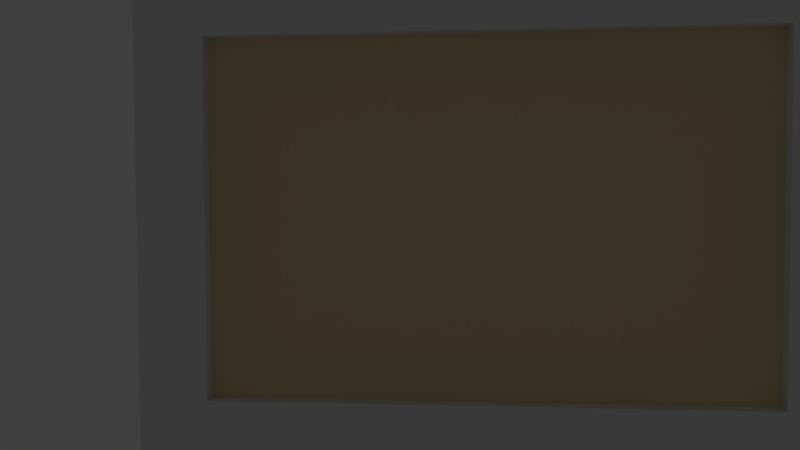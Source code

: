 # Source: back_hall_painting03.blend  (saved by Blender 2.74.0; exported with 4.5.12 LTS)
import bpy
from mathutils import Matrix  # noqa: F401  (used for matrix-valued properties, if any)

bpy.ops.wm.read_factory_settings(use_empty=True)
scene = bpy.context.scene
scene.name = 'Scene'

# ---- collections
col_collection_1 = bpy.data.collections.new('Collection 1'); scene.collection.children.link(col_collection_1)
col_collection_5 = bpy.data.collections.new('Collection 5'); scene.collection.children.link(col_collection_5)
col_collection_20 = bpy.data.collections.new('Collection 20'); scene.collection.children.link(col_collection_20)
col_collection_20.hide_render = True
col_collection_20.hide_viewport = True

# ---- materials (node trees are filled in below, after node groups)
mat_painting_paper_backing01 = bpy.data.materials.new('painting_paper_backing01')
mat_painting_paper_backing01.alpha_threshold = 0.0
mat_painting_paper_backing01.use_transparent_shadow = False
mat_painting_paper_backing01.roughness = 0.5
mat_painting_paper_backing01.specular_intensity = 0.0
mat_back_hall_painting09_canvas = bpy.data.materials.new('back_hall_painting09_canvas')
mat_back_hall_painting09_canvas.alpha_threshold = 0.0
mat_back_hall_painting09_canvas.use_transparent_shadow = False
mat_back_hall_painting09_canvas.diffuse_color = (0.8, 0.6409, 0.3576, 1.0)
mat_back_hall_painting09_canvas.roughness = 0.5
mat_back_hall_painting09_canvas.specular_intensity = 0.0
mat_frame09 = bpy.data.materials.new('frame09')
mat_frame09.alpha_threshold = 0.0
mat_frame09.use_transparent_shadow = False
mat_frame09.roughness = 0.5
mat_frame09.specular_intensity = 0.02778

# ---- material node trees

# ---- world
world_world = bpy.data.worlds.new('World'); scene.world = world_world
world_world.color = (0.05088, 0.05088, 0.05088)
world_world.use_sun_shadow = False
world_world.sun_shadow_jitter_overblur = 0.0
world_world.cycles.sampling_method = 'MANUAL'
world_world.cycles.sample_map_resolution = 256

# ---- cameras
cam_camera = bpy.data.cameras.new('Camera')
cam_camera.clip_end = 100.0
cam_camera.lens = 35.0
cam_camera.sensor_width = 32.0
cam_camera.sensor_height = 18.0
cam_camera.ortho_scale = 7.314
cam_camera.dof.focus_distance = 0.0
cam_camera.dof.aperture_fstop = 128.0

# ---- lights
light_lamp_001 = bpy.data.lights.new('Lamp.001', 'POINT')
light_lamp_001.transmission_factor = 0.0
light_lamp_001.cutoff_distance = 30.0
light_lamp_001.energy = 100.0
light_lamp_001.shadow_buffer_clip_start = 1.001
light_lamp_001.shadow_soft_size = 0.1
light_lamp_001.shadow_maximum_resolution = 0.006
light_lamp_001.use_absolute_resolution = True
light_lamp_001.cycles.use_multiple_importance_sampling = False

# ---- meshes
me_plane_000 = bpy.data.meshes.new('Plane.000')
me_plane_000.from_pydata([(-0.00362, -0.0002227, -0.2847), (-0.00362, -0.0002226, 0.291), (-0.8579, -0.0002228, -0.2847), (-0.8579, -0.0002228, 0.291)], [], [(0, 1, 3, 2)])
_uv = me_plane_000.uv_layers.new(name='UVMap')
_uv.uv.foreach_set('vector', [0.05565, 0.8312, 0.05565, 0.2433, 0.9494, 0.2433, 0.9494, 0.8312])
me_plane_000.materials.append(mat_painting_paper_backing01)
me_plane_000.use_remesh_preserve_volume = False
me_plane_000.use_remesh_preserve_attributes = False
me_plane_000.use_mirror_vertex_groups = False
me_plane_000.update()
me_plane = bpy.data.meshes.new('Plane')
me_plane.from_pydata([(0.1244, 0.0, -0.336), (1.169, 0.0, -0.336), (0.1244, 0.0, 0.336), (1.169, 0.0, 0.336)], [], [(0, 1, 3, 2)])
_uv = me_plane.uv_layers.new(name='UVMap')
_uv.uv.foreach_set('vector', [0.0001, 9.998e-05, 0.9999, 0.0001001, 0.9999, 0.9999, 9.998e-05, 0.9999])
me_plane.materials.append(mat_back_hall_painting09_canvas)
me_plane.use_remesh_preserve_volume = False
me_plane.use_remesh_preserve_attributes = False
me_plane.use_mirror_vertex_groups = False
me_plane.update()
me_plane_005 = bpy.data.meshes.new('Plane.005')
me_plane_005.from_pydata([(-0.0005051, 0.0001734, 0.292), (-0.000505, 0.0001737, -0.2915), (0.8646, 0.0001721, 0.292), (0.8646, 0.0001724, -0.2915), (0.7733, 0.0001726, 0.292), (0.08562, 0.0001729, 0.292), (0.08562, 0.0001732, -0.2915), (0.7733, 0.0001728, -0.2915), (-0.000505, 0.0001735, 0.2248), (-0.0005049, 0.0001737, -0.2201), (0.8646, 0.0001723, -0.2201), (0.8646, 0.0001721, 0.2248), (0.08562, 0.0001732, -0.2201), (0.08562, 0.000173, 0.2248), (0.7733, 0.0001728, -0.2201), (0.7733, 0.0001726, 0.2248), (-0.0005051, -0.04793, 0.292), (-0.000505, -0.04793, -0.2915), (0.8646, -0.04793, 0.292), (0.8646, -0.04793, -0.2915), (0.7733, -0.04793, 0.292), (0.08562, -0.04793, 0.292), (0.08562, -0.04793, -0.2915), (0.7733, -0.04793, -0.2915), (-0.0005051, -0.04793, 0.2248), (-0.000505, -0.04793, -0.2201), (0.8646, -0.04793, -0.2201), (0.8646, -0.04793, 0.2248), (0.08562, -0.04793, -0.2201), (0.08562, -0.04793, 0.2248), (0.7733, -0.04793, -0.2201), (0.7733, -0.04793, 0.2248)], [], [(14, 10, 3, 7), (9, 12, 6, 1), (12, 14, 7, 6), (4, 2, 11, 15), (15, 11, 10, 14), (0, 5, 13, 8), (8, 13, 12, 9), (5, 4, 15, 13), (30, 23, 19, 26), (25, 17, 22, 28), (28, 22, 23, 30), (20, 31, 27, 18), (31, 30, 26, 27), (16, 24, 29, 21), (24, 25, 28, 29), (21, 29, 31, 20), (6, 7, 23, 22), (4, 5, 21, 20), (11, 2, 18, 27), (9, 1, 17, 25), (3, 10, 26, 19), (14, 12, 28, 30), (0, 8, 24, 16), (1, 6, 22, 17), (15, 14, 30, 31), (2, 4, 20, 18), (12, 13, 29, 28), (7, 3, 19, 23), (10, 11, 27, 26), (5, 0, 16, 21), (8, 9, 25, 24), (13, 15, 31, 29)])
_uv = me_plane_005.uv_layers.new(name='UVMap')
_uv.uv.foreach_set('vector', [0.07667, 0.1396, 0.003985, 0.1396, 0.003984, 0.02014, 0.07667, 0.02014, 0.9971, 0.1396, 0.9285, 0.1396, 0.9285, 0.02014, 0.9971, 0.02014, 0.9285, 0.1396, 0.07667, 0.1396, 0.07667, 0.02014, 0.9285, 0.02014, 0.07667, 1.002, 0.003985, 1.002, 0.003985, 0.8794, 0.07667, 0.8794, 0.07667, 0.884, 0.003985, 0.884, 0.003985, 0.1396, 0.07667, 0.1396, 0.9971, 1.002, 0.9285, 1.002, 0.9285, 0.8794, 0.9971, 0.8794, 0.9971, 0.884, 0.9285, 0.884, 0.9285, 0.1396, 0.9971, 0.1396, 0.9285, 1.002, 0.07667, 1.002, 0.07667, 0.8794, 0.9285, 0.8794, 0.9244, 0.1335, 0.9244, 0.01398, 0.9971, 0.01398, 0.9971, 0.1335, 0.003985, 0.1335, 0.003985, 0.01398, 0.07253, 0.01398, 0.07253, 0.1335, 0.07253, 0.1335, 0.07253, 0.01398, 0.9244, 0.01398, 0.9244, 0.1335, 0.9244, 0.9949, 0.9244, 0.8727, 0.9971, 0.8727, 0.9971, 0.9949, 0.9244, 0.8778, 0.9244, 0.1335, 0.9971, 0.1335, 0.9971, 0.8778, 0.003984, 0.9949, 0.003984, 0.8727, 0.07253, 0.8727, 0.07253, 0.9949, 0.003984, 0.8778, 0.003985, 0.1335, 0.07253, 0.1335, 0.07253, 0.8778, 0.07253, 0.9949, 0.07253, 0.8727, 0.9244, 0.8727, 0.9244, 0.9949, 0.4231, 0.1111, 0.08557, 0.1111, 0.08557, 0.05073, 0.4231, 0.05073, 0.5378, 0.0472, 0.8754, 0.0472, 0.8754, 0.1022, 0.5378, 0.1022, 0.9846, 0.6563, 0.9846, 0.7006, 0.9628, 0.7006, 0.9628, 0.6563, 0.04836, 0.6198, 0.04836, 0.6669, 0.02662, 0.6669, 0.02662, 0.6198, 0.9846, 0.3155, 0.9846, 0.3626, 0.9628, 0.3626, 0.9628, 0.3155, 0.09734, 0.88, 0.4349, 0.88, 0.4349, 0.9155, 0.09734, 0.9155, 0.04836, 0.2818, 0.04836, 0.3262, 0.02662, 0.3262, 0.02662, 0.2818, 0.4503, 0.1111, 0.4231, 0.1111, 0.4231, 0.05073, 0.4503, 0.05073, 0.5752, 0.951, 0.4349, 0.951, 0.4349, 0.9155, 0.5752, 0.9155, 0.509, 0.0472, 0.5378, 0.0472, 0.5378, 0.1022, 0.509, 0.1022, 0.4349, 0.88, 0.5752, 0.88, 0.5752, 0.9155, 0.4349, 0.9155, 0.08557, 0.1111, 0.05677, 0.1111, 0.05677, 0.05073, 0.08557, 0.05073, 0.9846, 0.3626, 0.9846, 0.6563, 0.9628, 0.6563, 0.9628, 0.3626, 0.8754, 0.0472, 0.9025, 0.0472, 0.9025, 0.1022, 0.8754, 0.1022, 0.04836, 0.3262, 0.04836, 0.6198, 0.02662, 0.6198, 0.02662, 0.3262, 0.4349, 0.951, 0.09734, 0.951, 0.09734, 0.9155, 0.4349, 0.9155])
me_plane_005.materials.append(mat_frame09)
me_plane_005.use_remesh_preserve_volume = False
me_plane_005.use_remesh_preserve_attributes = False
me_plane_005.use_mirror_vertex_groups = False
me_plane_005.update()
arm_back_hall_painting05_armature = bpy.data.armatures.new('back_hall_painting05_armature')  # bones are not reproduced

# ---- objects
ob_paper_backing = bpy.data.objects.new('paper_backing', me_plane_000)
ob_back_hall_painting05_armature = bpy.data.objects.new('back_hall_painting05_armature', arm_back_hall_painting05_armature)
ob_canvas = bpy.data.objects.new('canvas', me_plane)
ob_frame = bpy.data.objects.new('frame', me_plane_005)
ob_lamp_001 = bpy.data.objects.new('Lamp.001', light_lamp_001)
ob_camera = bpy.data.objects.new('Camera', cam_camera)

# ---- transforms, parenting, visibility, modifiers, constraints
ob_paper_backing.parent = ob_back_hall_painting05_armature
ob_paper_backing.location = (0.0, 0.0, 0.0)
ob_paper_backing.rotation_euler = (0.0, -0.0, 3.142)
ob_paper_backing.lineart.crease_threshold = 0.0
_vg = ob_paper_backing.vertex_groups.new(name='bedroom_sw_painting01_bone')
_vg.add([0, 1, 2, 3], 1.0, 'REPLACE')
_vg = ob_paper_backing.vertex_groups.new(name='back_hall_painting05_bone')
_vg.add([0, 1, 2, 3], 1.0, 'REPLACE')
_m = ob_paper_backing.modifiers.new('Armature', 'ARMATURE')
_m.object = ob_back_hall_painting05_armature
ob_back_hall_painting05_armature.location = (0.0, 0.0, 0.0)
ob_back_hall_painting05_armature.scale = (1.875, 1.875, 1.875)
ob_back_hall_painting05_armature.lineart.crease_threshold = 0.0
ob_canvas.parent = ob_back_hall_painting05_armature
ob_canvas.matrix_parent_inverse = Matrix(((0.6667, 0.0, 0.0, 0.0), (0.0, 0.6667, 0.0, 0.0), (0.0, 0.0, 0.6667, 0.0), (0.0, 0.0, 0.0, 1.0)))
ob_canvas.location = (0.0, -0.04276, 0.004074)
ob_canvas.lineart.crease_threshold = 0.0
_vg = ob_canvas.vertex_groups.new(name='back_hall_painting05_bone')
_vg.add([0, 1, 2, 3], 1.0, 'REPLACE')
_m = ob_canvas.modifiers.new('Armature', 'ARMATURE')
_m.object = ob_back_hall_painting05_armature
ob_frame.parent = ob_back_hall_painting05_armature
ob_frame.location = (0.0, 0.0, 0.0)
ob_frame.lineart.crease_threshold = 0.0
_vg = ob_frame.vertex_groups.new(name='bedroom_sw_painting01_bone')
_vg.add([0, 1, 2, 3, 4, 5, 6, 7, 8, 9, 10, 11, 12, 13, 14, 15, 16, 17, 18, 19, 20, 21, 22, 23, 24, 25, 26, 27, 28, 29, 30, 31], 1.0, 'REPLACE')
_vg = ob_frame.vertex_groups.new(name='back_hall_painting05_bone')
for _i, _w in zip([0, 1, 2, 3, 4, 5, 6, 7, 8, 9, 10, 11, 12, 13, 14, 15, 16, 17, 18, 19, 20, 21, 22, 23, 24, 25, 26, 27, 28, 29, 30, 31], [1.0, 1.0, 1.0, 1.0, 1.0, 1.0, 1.0, 1.0, 1.0, 1.0, 1.0, 1.0, 1.0, 1.0, 1.0, 1.0, 1.0, 1.0, 1.0, 1.0, 1.0, 1.0, 1.0, 1.0, 1.0, 1.0, 1.0, 1.0, 1.0, 1.0, 1.0, 1.0]): _vg.add([_i], _w, 'REPLACE')
_m = ob_frame.modifiers.new('Armature', 'ARMATURE')
_m.object = ob_back_hall_painting05_armature
ob_lamp_001.location = (0.08169, -1.539, 0.2623)
ob_lamp_001.rotation_euler = (0.6503, 0.05522, 1.866)
ob_lamp_001.scale = (0.5, 0.5, 0.5)
ob_lamp_001.lock_rotations_4d = False
ob_lamp_001.empty_display_type = 'ARROWS'
ob_lamp_001.color = (0.0, 0.0, 0.0, 0.0)
ob_lamp_001.lineart.crease_threshold = 0.0
ob_camera.location = (0.8009, -2.034, 0.08653)
ob_camera.rotation_euler = (1.523, 0.00542, 0.09801)
ob_camera.lock_rotations_4d = False
ob_camera.empty_display_type = 'ARROWS'
ob_camera.color = (0.0, 0.0, 0.0, 0.0)
ob_camera.display_type = 'WIRE'
ob_camera.lineart.crease_threshold = 0.0

# ---- collection membership
col_collection_1.objects.link(ob_paper_backing)
col_collection_5.objects.link(ob_back_hall_painting05_armature)
col_collection_5.objects.link(ob_canvas)
col_collection_5.objects.link(ob_frame)
col_collection_20.objects.link(ob_lamp_001)
col_collection_20.objects.link(ob_camera)

# ---- scene / render settings (as saved in the file)
scene.camera = ob_camera
scene.frame_start = 1; scene.frame_end = 21; scene.frame_set(21)
scene.render.engine = 'BLENDER_EEVEE_NEXT'
scene.render.image_settings.color_mode = 'RGB'
scene.render.image_settings.compression = 90
scene.render.resolution_percentage = 50
scene.render.dither_intensity = 0.0
scene.render.bake_margin = 2
scene.cycles.use_denoising = False
scene.cycles.samples = 10
scene.cycles.sampling_pattern = 'TABULATED_SOBOL'
scene.cycles.light_sampling_threshold = 0.0
scene.cycles.use_adaptive_sampling = False
scene.cycles.use_light_tree = False
scene.cycles.blur_glossy = 0.0
scene.cycles.volume_bounces = 1
scene.cycles.pixel_filter_type = 'GAUSSIAN'
scene.cycles.sample_clamp_indirect = 0.0
scene.view_settings.view_transform = 'Standard'
bpy.context.view_layer.update()
